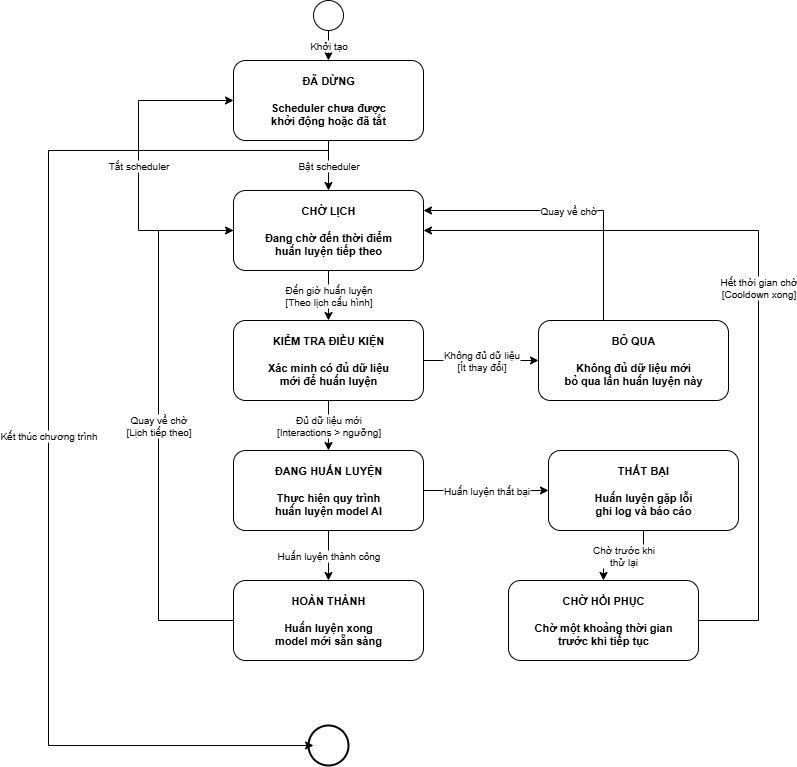

The diagram above was exported from draw.io. Its source (the exported page's mxGraphModel, read from the mxfile embedded in the PNG):
<mxGraphModel dx="2325" dy="765" grid="1" gridSize="10" guides="1" tooltips="1" connect="1" arrows="1" fold="1" page="1" pageScale="1" pageWidth="827" pageHeight="1169" math="0" shadow="0">
  <root>
    <mxCell id="0" />
    <mxCell id="1" parent="0" />
    <mxCell id="initial" value="" style="ellipse;whiteSpace=wrap;html=1;aspect=fixed;" parent="1" vertex="1">
      <mxGeometry x="235" y="50" width="30" height="30" as="geometry" />
    </mxCell>
    <mxCell id="state-stopped" value="ĐÃ DỪNG&#10;&#10;Scheduler chưa được&#10;khởi động hoặc đã tắt" style="rounded=1;whiteSpace=wrap;html=1;fontSize=11;fontStyle=1;" parent="1" vertex="1">
      <mxGeometry x="155" y="110" width="190" height="80" as="geometry" />
    </mxCell>
    <mxCell id="state-idle" value="CHỜ LỊCH&#10;&#10;Đang chờ đến thời điểm&#10;huấn luyện tiếp theo" style="rounded=1;whiteSpace=wrap;html=1;fontSize=11;fontStyle=1;" parent="1" vertex="1">
      <mxGeometry x="155" y="240" width="190" height="80" as="geometry" />
    </mxCell>
    <mxCell id="state-checking" value="KIỂM TRA ĐIỀU KIỆN&#10;&#10;Xác minh có đủ dữ liệu&#10;mới để huấn luyện" style="rounded=1;whiteSpace=wrap;html=1;fontSize=11;fontStyle=1;" parent="1" vertex="1">
      <mxGeometry x="155" y="370" width="190" height="80" as="geometry" />
    </mxCell>
    <mxCell id="state-training" value="ĐANG HUẤN LUYỆN&#10;&#10;Thực hiện quy trình&#10;huấn luyện model AI" style="rounded=1;whiteSpace=wrap;html=1;fontSize=11;fontStyle=1;" parent="1" vertex="1">
      <mxGeometry x="155" y="500" width="190" height="80" as="geometry" />
    </mxCell>
    <mxCell id="state-skipped" value="BỎ QUA&#10;&#10;Không đủ dữ liệu mới&#10;bỏ qua lần huấn luyện này" style="rounded=1;whiteSpace=wrap;html=1;fontSize=11;fontStyle=1;" parent="1" vertex="1">
      <mxGeometry x="460" y="370" width="190" height="80" as="geometry" />
    </mxCell>
    <mxCell id="state-completed" value="HOÀN THÀNH&#10;&#10;Huấn luyện xong&#10;model mới sẵn sàng" style="rounded=1;whiteSpace=wrap;html=1;fontSize=11;fontStyle=1;" parent="1" vertex="1">
      <mxGeometry x="155" y="630" width="190" height="80" as="geometry" />
    </mxCell>
    <mxCell id="state-failed" value="THẤT BẠI&#10;&#10;Huấn luyện gặp lỗi&#10;ghi log và báo cáo" style="rounded=1;whiteSpace=wrap;html=1;fontSize=11;fontStyle=1;" parent="1" vertex="1">
      <mxGeometry x="470" y="500" width="190" height="80" as="geometry" />
    </mxCell>
    <mxCell id="state-cooldown" value="CHỜ HỒI PHỤC&#10;&#10;Chờ một khoảng thời gian&#10;trước khi tiếp tục" style="rounded=1;whiteSpace=wrap;html=1;fontSize=11;fontStyle=1;" parent="1" vertex="1">
      <mxGeometry x="430" y="630" width="190" height="80" as="geometry" />
    </mxCell>
    <mxCell id="final" value="" style="ellipse;whiteSpace=wrap;html=1;aspect=fixed;" parent="1" vertex="1">
      <mxGeometry x="235" y="780" width="30" height="30" as="geometry" />
    </mxCell>
    <mxCell id="final-outer" value="" style="ellipse;whiteSpace=wrap;html=1;aspect=fixed;strokeWidth=2;" parent="1" vertex="1">
      <mxGeometry x="230" y="775" width="40" height="40" as="geometry" />
    </mxCell>
    <mxCell id="trans1" value="Khởi tạo" style="edgeStyle=orthogonalEdgeStyle;rounded=0;orthogonalLoop=1;jettySize=auto;html=1;endArrow=classic;endFill=1;fontSize=10;" parent="1" source="initial" target="state-stopped" edge="1">
      <mxGeometry relative="1" as="geometry" />
    </mxCell>
    <mxCell id="trans2" value="Bật scheduler" style="edgeStyle=orthogonalEdgeStyle;rounded=0;orthogonalLoop=1;jettySize=auto;html=1;endArrow=classic;endFill=1;fontSize=10;" parent="1" source="state-stopped" target="state-idle" edge="1">
      <mxGeometry relative="1" as="geometry" />
    </mxCell>
    <mxCell id="trans3" value="Đến giờ huấn luyện&#10;[Theo lịch cấu hình]" style="edgeStyle=orthogonalEdgeStyle;rounded=0;orthogonalLoop=1;jettySize=auto;html=1;endArrow=classic;endFill=1;fontSize=10;" parent="1" source="state-idle" target="state-checking" edge="1">
      <mxGeometry relative="1" as="geometry" />
    </mxCell>
    <mxCell id="trans4" value="Đủ dữ liệu mới&#10;[Interactions &gt; ngưỡng]" style="edgeStyle=orthogonalEdgeStyle;rounded=0;orthogonalLoop=1;jettySize=auto;html=1;endArrow=classic;endFill=1;fontSize=10;" parent="1" source="state-checking" target="state-training" edge="1">
      <mxGeometry relative="1" as="geometry" />
    </mxCell>
    <mxCell id="trans5" value="Không đủ dữ liệu&#10;[Ít thay đổi]" style="edgeStyle=orthogonalEdgeStyle;rounded=0;orthogonalLoop=1;jettySize=auto;html=1;endArrow=classic;endFill=1;fontSize=10;" parent="1" source="state-checking" target="state-skipped" edge="1">
      <mxGeometry relative="1" as="geometry" />
    </mxCell>
    <mxCell id="trans6" value="Huấn luyện thành công" style="edgeStyle=orthogonalEdgeStyle;rounded=0;orthogonalLoop=1;jettySize=auto;html=1;endArrow=classic;endFill=1;fontSize=10;" parent="1" source="state-training" target="state-completed" edge="1">
      <mxGeometry relative="1" as="geometry" />
    </mxCell>
    <mxCell id="trans7" value="Huấn luyện thất bại" style="edgeStyle=orthogonalEdgeStyle;rounded=0;orthogonalLoop=1;jettySize=auto;html=1;endArrow=classic;endFill=1;fontSize=10;" parent="1" source="state-training" target="state-failed" edge="1">
      <mxGeometry relative="1" as="geometry" />
    </mxCell>
    <mxCell id="trans8" value="Quay về chờ&#10;[Lịch tiếp theo]" style="edgeStyle=orthogonalEdgeStyle;rounded=0;orthogonalLoop=1;jettySize=auto;html=1;endArrow=classic;endFill=1;fontSize=10;" parent="1" source="state-completed" target="state-idle" edge="1">
      <mxGeometry relative="1" as="geometry">
        <Array as="points">
          <mxPoint x="80" y="670" />
          <mxPoint x="80" y="280" />
        </Array>
      </mxGeometry>
    </mxCell>
    <mxCell id="trans9" value="Quay về chờ" style="edgeStyle=orthogonalEdgeStyle;rounded=0;orthogonalLoop=1;jettySize=auto;html=1;endArrow=classic;endFill=1;fontSize=10;" parent="1" source="state-skipped" target="state-idle" edge="1">
      <mxGeometry relative="1" as="geometry">
        <Array as="points">
          <mxPoint x="525" y="260" />
        </Array>
      </mxGeometry>
    </mxCell>
    <mxCell id="trans10" value="Chờ trước khi&#10;thử lại" style="edgeStyle=orthogonalEdgeStyle;rounded=0;orthogonalLoop=1;jettySize=auto;html=1;endArrow=classic;endFill=1;fontSize=10;" parent="1" source="state-failed" target="state-cooldown" edge="1">
      <mxGeometry relative="1" as="geometry" />
    </mxCell>
    <mxCell id="trans11" value="Hết thời gian chờ&#10;[Cooldown xong]" style="edgeStyle=orthogonalEdgeStyle;rounded=0;orthogonalLoop=1;jettySize=auto;html=1;endArrow=classic;endFill=1;fontSize=10;" parent="1" source="state-cooldown" target="state-idle" edge="1">
      <mxGeometry relative="1" as="geometry">
        <Array as="points">
          <mxPoint x="680" y="670" />
          <mxPoint x="680" y="280" />
        </Array>
      </mxGeometry>
    </mxCell>
    <mxCell id="trans12" value="Tắt scheduler" style="edgeStyle=orthogonalEdgeStyle;rounded=0;orthogonalLoop=1;jettySize=auto;html=1;endArrow=classic;endFill=1;fontSize=10;" parent="1" source="state-idle" target="state-stopped" edge="1">
      <mxGeometry relative="1" as="geometry">
        <Array as="points">
          <mxPoint x="60" y="280" />
          <mxPoint x="60" y="150" />
        </Array>
      </mxGeometry>
    </mxCell>
    <mxCell id="trans13" value="Kết thúc chương trình" style="edgeStyle=orthogonalEdgeStyle;rounded=0;orthogonalLoop=1;jettySize=auto;html=1;endArrow=classic;endFill=1;fontSize=10;" parent="1" source="state-stopped" target="final" edge="1">
      <mxGeometry relative="1" as="geometry">
        <Array as="points">
          <mxPoint x="250" y="200" />
          <mxPoint x="-30" y="200" />
          <mxPoint x="-30" y="795" />
        </Array>
      </mxGeometry>
    </mxCell>
  </root>
</mxGraphModel>